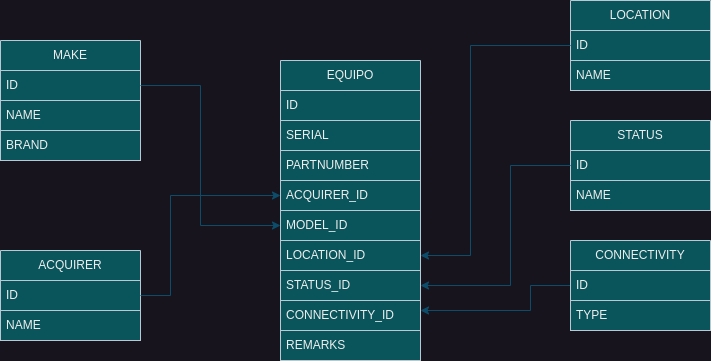

The diagram above was exported from draw.io. Its source (the exported page's mxGraphModel, read from the mxfile embedded in the PNG):
<mxGraphModel dx="1434" dy="1962" grid="1" gridSize="10" guides="1" tooltips="1" connect="1" arrows="1" fold="1" page="1" pageScale="1" pageWidth="827" pageHeight="1169" math="0" shadow="0">
  <root>
    <mxCell id="WIyWlLk6GJQsqaUBKTNV-0" />
    <mxCell id="WIyWlLk6GJQsqaUBKTNV-1" parent="WIyWlLk6GJQsqaUBKTNV-0" />
    <mxCell id="SKoAHHPk27nEiL5JgOHq-0" value="MAKE" style="swimlane;fontStyle=0;childLayout=stackLayout;horizontal=1;startSize=30;horizontalStack=0;resizeParent=1;resizeParentMax=0;resizeLast=0;collapsible=1;marginBottom=0;whiteSpace=wrap;html=1;fillColor=#09555B;fontColor=#EEEEEE;strokeColor=#BAC8D3;labelBackgroundColor=none;" vertex="1" parent="WIyWlLk6GJQsqaUBKTNV-1">
      <mxGeometry x="40" y="-80" width="140" height="120" as="geometry" />
    </mxCell>
    <mxCell id="SKoAHHPk27nEiL5JgOHq-1" value="ID" style="text;align=left;verticalAlign=middle;spacingLeft=4;spacingRight=4;overflow=hidden;points=[[0,0.5],[1,0.5]];portConstraint=eastwest;rotatable=0;whiteSpace=wrap;html=1;fillColor=#09555B;strokeColor=#BAC8D3;fontColor=#EEEEEE;labelBackgroundColor=none;" vertex="1" parent="SKoAHHPk27nEiL5JgOHq-0">
      <mxGeometry y="30" width="140" height="30" as="geometry" />
    </mxCell>
    <mxCell id="SKoAHHPk27nEiL5JgOHq-2" value="NAME" style="text;strokeColor=#BAC8D3;fillColor=#09555B;align=left;verticalAlign=middle;spacingLeft=4;spacingRight=4;overflow=hidden;points=[[0,0.5],[1,0.5]];portConstraint=eastwest;rotatable=0;whiteSpace=wrap;html=1;fontColor=#EEEEEE;labelBackgroundColor=none;" vertex="1" parent="SKoAHHPk27nEiL5JgOHq-0">
      <mxGeometry y="60" width="140" height="30" as="geometry" />
    </mxCell>
    <mxCell id="SKoAHHPk27nEiL5JgOHq-3" value="BRAND" style="text;strokeColor=#BAC8D3;fillColor=#09555B;align=left;verticalAlign=middle;spacingLeft=4;spacingRight=4;overflow=hidden;points=[[0,0.5],[1,0.5]];portConstraint=eastwest;rotatable=0;whiteSpace=wrap;html=1;fontColor=#EEEEEE;labelBackgroundColor=none;" vertex="1" parent="SKoAHHPk27nEiL5JgOHq-0">
      <mxGeometry y="90" width="140" height="30" as="geometry" />
    </mxCell>
    <mxCell id="SKoAHHPk27nEiL5JgOHq-4" value="LOCATION" style="swimlane;fontStyle=0;childLayout=stackLayout;horizontal=1;startSize=30;horizontalStack=0;resizeParent=1;resizeParentMax=0;resizeLast=0;collapsible=1;marginBottom=0;whiteSpace=wrap;html=1;fillColor=#09555B;fontColor=#EEEEEE;strokeColor=#BAC8D3;labelBackgroundColor=none;" vertex="1" parent="WIyWlLk6GJQsqaUBKTNV-1">
      <mxGeometry x="610" y="-120" width="140" height="90" as="geometry" />
    </mxCell>
    <mxCell id="SKoAHHPk27nEiL5JgOHq-5" value="ID" style="text;strokeColor=#BAC8D3;fillColor=#09555B;align=left;verticalAlign=middle;spacingLeft=4;spacingRight=4;overflow=hidden;points=[[0,0.5],[1,0.5]];portConstraint=eastwest;rotatable=0;whiteSpace=wrap;html=1;fontColor=#EEEEEE;labelBackgroundColor=none;" vertex="1" parent="SKoAHHPk27nEiL5JgOHq-4">
      <mxGeometry y="30" width="140" height="30" as="geometry" />
    </mxCell>
    <mxCell id="SKoAHHPk27nEiL5JgOHq-6" value="NAME" style="text;strokeColor=#BAC8D3;fillColor=#09555B;align=left;verticalAlign=middle;spacingLeft=4;spacingRight=4;overflow=hidden;points=[[0,0.5],[1,0.5]];portConstraint=eastwest;rotatable=0;whiteSpace=wrap;html=1;fontColor=#EEEEEE;labelBackgroundColor=none;" vertex="1" parent="SKoAHHPk27nEiL5JgOHq-4">
      <mxGeometry y="60" width="140" height="30" as="geometry" />
    </mxCell>
    <mxCell id="SKoAHHPk27nEiL5JgOHq-7" value="STATUS" style="swimlane;fontStyle=0;childLayout=stackLayout;horizontal=1;startSize=30;horizontalStack=0;resizeParent=1;resizeParentMax=0;resizeLast=0;collapsible=1;marginBottom=0;whiteSpace=wrap;html=1;fillColor=#09555B;fontColor=#EEEEEE;strokeColor=#BAC8D3;labelBackgroundColor=none;" vertex="1" parent="WIyWlLk6GJQsqaUBKTNV-1">
      <mxGeometry x="610" width="140" height="90" as="geometry" />
    </mxCell>
    <mxCell id="SKoAHHPk27nEiL5JgOHq-8" value="ID" style="text;strokeColor=#BAC8D3;fillColor=#09555B;align=left;verticalAlign=middle;spacingLeft=4;spacingRight=4;overflow=hidden;points=[[0,0.5],[1,0.5]];portConstraint=eastwest;rotatable=0;whiteSpace=wrap;html=1;fontColor=#EEEEEE;labelBackgroundColor=none;" vertex="1" parent="SKoAHHPk27nEiL5JgOHq-7">
      <mxGeometry y="30" width="140" height="30" as="geometry" />
    </mxCell>
    <mxCell id="SKoAHHPk27nEiL5JgOHq-9" value="NAME" style="text;strokeColor=#BAC8D3;fillColor=#09555B;align=left;verticalAlign=middle;spacingLeft=4;spacingRight=4;overflow=hidden;points=[[0,0.5],[1,0.5]];portConstraint=eastwest;rotatable=0;whiteSpace=wrap;html=1;fontColor=#EEEEEE;labelBackgroundColor=none;" vertex="1" parent="SKoAHHPk27nEiL5JgOHq-7">
      <mxGeometry y="60" width="140" height="30" as="geometry" />
    </mxCell>
    <mxCell id="SKoAHHPk27nEiL5JgOHq-10" value="EQUIPO" style="swimlane;fontStyle=0;childLayout=stackLayout;horizontal=1;startSize=30;horizontalStack=0;resizeParent=1;resizeParentMax=0;resizeLast=0;collapsible=1;marginBottom=0;whiteSpace=wrap;html=1;fillColor=#09555B;fontColor=#EEEEEE;strokeColor=#BAC8D3;labelBackgroundColor=none;" vertex="1" parent="WIyWlLk6GJQsqaUBKTNV-1">
      <mxGeometry x="320" y="-60" width="140" height="300" as="geometry" />
    </mxCell>
    <mxCell id="SKoAHHPk27nEiL5JgOHq-11" value="ID" style="text;strokeColor=#BAC8D3;fillColor=#09555B;align=left;verticalAlign=middle;spacingLeft=4;spacingRight=4;overflow=hidden;points=[[0,0.5],[1,0.5]];portConstraint=eastwest;rotatable=0;whiteSpace=wrap;html=1;fontColor=#EEEEEE;labelBackgroundColor=none;" vertex="1" parent="SKoAHHPk27nEiL5JgOHq-10">
      <mxGeometry y="30" width="140" height="30" as="geometry" />
    </mxCell>
    <mxCell id="SKoAHHPk27nEiL5JgOHq-12" value="SERIAL" style="text;strokeColor=#BAC8D3;fillColor=#09555B;align=left;verticalAlign=middle;spacingLeft=4;spacingRight=4;overflow=hidden;points=[[0,0.5],[1,0.5]];portConstraint=eastwest;rotatable=0;whiteSpace=wrap;html=1;fontColor=#EEEEEE;labelBackgroundColor=none;" vertex="1" parent="SKoAHHPk27nEiL5JgOHq-10">
      <mxGeometry y="60" width="140" height="30" as="geometry" />
    </mxCell>
    <mxCell id="SKoAHHPk27nEiL5JgOHq-13" value="PARTNUMBER" style="text;strokeColor=#BAC8D3;fillColor=#09555B;align=left;verticalAlign=middle;spacingLeft=4;spacingRight=4;overflow=hidden;points=[[0,0.5],[1,0.5]];portConstraint=eastwest;rotatable=0;whiteSpace=wrap;html=1;fontColor=#EEEEEE;labelBackgroundColor=none;" vertex="1" parent="SKoAHHPk27nEiL5JgOHq-10">
      <mxGeometry y="90" width="140" height="30" as="geometry" />
    </mxCell>
    <mxCell id="SKoAHHPk27nEiL5JgOHq-14" value="ACQUIRER_ID" style="text;strokeColor=#BAC8D3;fillColor=#09555B;align=left;verticalAlign=middle;spacingLeft=4;spacingRight=4;overflow=hidden;points=[[0,0.5],[1,0.5]];portConstraint=eastwest;rotatable=0;whiteSpace=wrap;html=1;fontColor=#EEEEEE;labelBackgroundColor=none;" vertex="1" parent="SKoAHHPk27nEiL5JgOHq-10">
      <mxGeometry y="120" width="140" height="30" as="geometry" />
    </mxCell>
    <mxCell id="SKoAHHPk27nEiL5JgOHq-15" value="MODEL_ID" style="text;strokeColor=#BAC8D3;fillColor=#09555B;align=left;verticalAlign=middle;spacingLeft=4;spacingRight=4;overflow=hidden;points=[[0,0.5],[1,0.5]];portConstraint=eastwest;rotatable=0;whiteSpace=wrap;html=1;fontColor=#EEEEEE;labelBackgroundColor=none;" vertex="1" parent="SKoAHHPk27nEiL5JgOHq-10">
      <mxGeometry y="150" width="140" height="30" as="geometry" />
    </mxCell>
    <mxCell id="SKoAHHPk27nEiL5JgOHq-16" value="LOCATION_ID" style="text;strokeColor=#BAC8D3;fillColor=#09555B;align=left;verticalAlign=middle;spacingLeft=4;spacingRight=4;overflow=hidden;points=[[0,0.5],[1,0.5]];portConstraint=eastwest;rotatable=0;whiteSpace=wrap;html=1;fontColor=#EEEEEE;labelBackgroundColor=none;" vertex="1" parent="SKoAHHPk27nEiL5JgOHq-10">
      <mxGeometry y="180" width="140" height="30" as="geometry" />
    </mxCell>
    <mxCell id="SKoAHHPk27nEiL5JgOHq-17" value="STATUS_ID" style="text;strokeColor=#BAC8D3;fillColor=#09555B;align=left;verticalAlign=middle;spacingLeft=4;spacingRight=4;overflow=hidden;points=[[0,0.5],[1,0.5]];portConstraint=eastwest;rotatable=0;whiteSpace=wrap;html=1;fontColor=#EEEEEE;labelBackgroundColor=none;" vertex="1" parent="SKoAHHPk27nEiL5JgOHq-10">
      <mxGeometry y="210" width="140" height="30" as="geometry" />
    </mxCell>
    <mxCell id="SKoAHHPk27nEiL5JgOHq-18" value="CONNECTIVITY_ID" style="text;strokeColor=#BAC8D3;fillColor=#09555B;align=left;verticalAlign=middle;spacingLeft=4;spacingRight=4;overflow=hidden;points=[[0,0.5],[1,0.5]];portConstraint=eastwest;rotatable=0;whiteSpace=wrap;html=1;fontColor=#EEEEEE;labelBackgroundColor=none;" vertex="1" parent="SKoAHHPk27nEiL5JgOHq-10">
      <mxGeometry y="240" width="140" height="30" as="geometry" />
    </mxCell>
    <mxCell id="SKoAHHPk27nEiL5JgOHq-19" value="REMARKS" style="text;strokeColor=#BAC8D3;fillColor=#09555B;align=left;verticalAlign=middle;spacingLeft=4;spacingRight=4;overflow=hidden;points=[[0,0.5],[1,0.5]];portConstraint=eastwest;rotatable=0;whiteSpace=wrap;html=1;fontColor=#EEEEEE;labelBackgroundColor=none;" vertex="1" parent="SKoAHHPk27nEiL5JgOHq-10">
      <mxGeometry y="270" width="140" height="30" as="geometry" />
    </mxCell>
    <mxCell id="SKoAHHPk27nEiL5JgOHq-20" value="ACQUIRER" style="swimlane;fontStyle=0;childLayout=stackLayout;horizontal=1;startSize=30;horizontalStack=0;resizeParent=1;resizeParentMax=0;resizeLast=0;collapsible=1;marginBottom=0;whiteSpace=wrap;html=1;fillColor=#09555B;fontColor=#EEEEEE;strokeColor=#BAC8D3;labelBackgroundColor=none;" vertex="1" parent="WIyWlLk6GJQsqaUBKTNV-1">
      <mxGeometry x="40" y="130" width="140" height="90" as="geometry" />
    </mxCell>
    <mxCell id="SKoAHHPk27nEiL5JgOHq-21" value="ID" style="text;strokeColor=#BAC8D3;fillColor=#09555B;align=left;verticalAlign=middle;spacingLeft=4;spacingRight=4;overflow=hidden;points=[[0,0.5],[1,0.5]];portConstraint=eastwest;rotatable=0;whiteSpace=wrap;html=1;fontColor=#EEEEEE;labelBackgroundColor=none;" vertex="1" parent="SKoAHHPk27nEiL5JgOHq-20">
      <mxGeometry y="30" width="140" height="30" as="geometry" />
    </mxCell>
    <mxCell id="SKoAHHPk27nEiL5JgOHq-22" value="NAME" style="text;strokeColor=#BAC8D3;fillColor=#09555B;align=left;verticalAlign=middle;spacingLeft=4;spacingRight=4;overflow=hidden;points=[[0,0.5],[1,0.5]];portConstraint=eastwest;rotatable=0;whiteSpace=wrap;html=1;fontColor=#EEEEEE;labelBackgroundColor=none;" vertex="1" parent="SKoAHHPk27nEiL5JgOHq-20">
      <mxGeometry y="60" width="140" height="30" as="geometry" />
    </mxCell>
    <mxCell id="SKoAHHPk27nEiL5JgOHq-23" style="edgeStyle=none;rounded=0;orthogonalLoop=1;jettySize=auto;html=1;exitX=1;exitY=0.5;exitDx=0;exitDy=0;entryX=0;entryY=0.5;entryDx=0;entryDy=0;labelBackgroundColor=none;strokeColor=#0B4D6A;fontColor=default;" edge="1" parent="WIyWlLk6GJQsqaUBKTNV-1" source="SKoAHHPk27nEiL5JgOHq-1" target="SKoAHHPk27nEiL5JgOHq-15">
      <mxGeometry relative="1" as="geometry">
        <Array as="points">
          <mxPoint x="240" y="-35" />
          <mxPoint x="240" y="105" />
        </Array>
      </mxGeometry>
    </mxCell>
    <mxCell id="SKoAHHPk27nEiL5JgOHq-24" style="edgeStyle=none;rounded=0;orthogonalLoop=1;jettySize=auto;html=1;exitX=1;exitY=0.5;exitDx=0;exitDy=0;entryX=0;entryY=0.5;entryDx=0;entryDy=0;labelBackgroundColor=none;strokeColor=#0B4D6A;fontColor=default;" edge="1" parent="WIyWlLk6GJQsqaUBKTNV-1" source="SKoAHHPk27nEiL5JgOHq-21" target="SKoAHHPk27nEiL5JgOHq-14">
      <mxGeometry relative="1" as="geometry">
        <Array as="points">
          <mxPoint x="210" y="175" />
          <mxPoint x="210" y="75" />
        </Array>
      </mxGeometry>
    </mxCell>
    <mxCell id="SKoAHHPk27nEiL5JgOHq-25" style="edgeStyle=none;rounded=0;orthogonalLoop=1;jettySize=auto;html=1;exitX=0;exitY=0.5;exitDx=0;exitDy=0;entryX=1;entryY=0.5;entryDx=0;entryDy=0;strokeColor=#0B4D6A;labelBackgroundColor=none;fontColor=default;" edge="1" parent="WIyWlLk6GJQsqaUBKTNV-1" source="SKoAHHPk27nEiL5JgOHq-8" target="SKoAHHPk27nEiL5JgOHq-17">
      <mxGeometry relative="1" as="geometry">
        <Array as="points">
          <mxPoint x="550" y="45" />
          <mxPoint x="550" y="165" />
        </Array>
      </mxGeometry>
    </mxCell>
    <mxCell id="SKoAHHPk27nEiL5JgOHq-26" style="edgeStyle=none;rounded=0;orthogonalLoop=1;jettySize=auto;html=1;exitX=0;exitY=0.5;exitDx=0;exitDy=0;entryX=1;entryY=0.5;entryDx=0;entryDy=0;strokeColor=#0B4D6A;labelBackgroundColor=none;fontColor=default;" edge="1" parent="WIyWlLk6GJQsqaUBKTNV-1" source="SKoAHHPk27nEiL5JgOHq-5" target="SKoAHHPk27nEiL5JgOHq-16">
      <mxGeometry relative="1" as="geometry">
        <Array as="points">
          <mxPoint x="510" y="-75" />
          <mxPoint x="510" y="135" />
        </Array>
      </mxGeometry>
    </mxCell>
    <mxCell id="SKoAHHPk27nEiL5JgOHq-27" style="edgeStyle=none;rounded=0;orthogonalLoop=1;jettySize=auto;html=1;exitX=0;exitY=0.5;exitDx=0;exitDy=0;strokeColor=#0B4D6A;" edge="1" parent="WIyWlLk6GJQsqaUBKTNV-1" source="SKoAHHPk27nEiL5JgOHq-28">
      <mxGeometry relative="1" as="geometry">
        <mxPoint x="460" y="190" as="targetPoint" />
        <Array as="points">
          <mxPoint x="570" y="165" />
          <mxPoint x="570" y="190" />
        </Array>
      </mxGeometry>
    </mxCell>
    <mxCell id="SKoAHHPk27nEiL5JgOHq-28" value="CONNECTIVITY" style="swimlane;fontStyle=0;childLayout=stackLayout;horizontal=1;startSize=30;horizontalStack=0;resizeParent=1;resizeParentMax=0;resizeLast=0;collapsible=1;marginBottom=0;whiteSpace=wrap;html=1;fillColor=#09555B;fontColor=#EEEEEE;strokeColor=#BAC8D3;labelBackgroundColor=none;" vertex="1" parent="WIyWlLk6GJQsqaUBKTNV-1">
      <mxGeometry x="610" y="120" width="140" height="90" as="geometry" />
    </mxCell>
    <mxCell id="SKoAHHPk27nEiL5JgOHq-29" value="ID" style="text;align=left;verticalAlign=middle;spacingLeft=4;spacingRight=4;overflow=hidden;points=[[0,0.5],[1,0.5]];portConstraint=eastwest;rotatable=0;whiteSpace=wrap;html=1;fillColor=#09555B;strokeColor=#BAC8D3;fontColor=#EEEEEE;labelBackgroundColor=none;" vertex="1" parent="SKoAHHPk27nEiL5JgOHq-28">
      <mxGeometry y="30" width="140" height="30" as="geometry" />
    </mxCell>
    <mxCell id="SKoAHHPk27nEiL5JgOHq-30" value="TYPE" style="text;strokeColor=#BAC8D3;fillColor=#09555B;align=left;verticalAlign=middle;spacingLeft=4;spacingRight=4;overflow=hidden;points=[[0,0.5],[1,0.5]];portConstraint=eastwest;rotatable=0;whiteSpace=wrap;html=1;fontColor=#EEEEEE;labelBackgroundColor=none;" vertex="1" parent="SKoAHHPk27nEiL5JgOHq-28">
      <mxGeometry y="60" width="140" height="30" as="geometry" />
    </mxCell>
  </root>
</mxGraphModel>